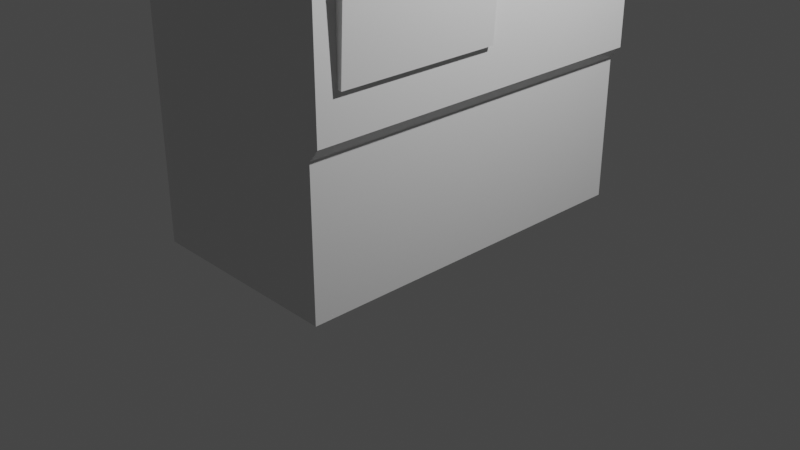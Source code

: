 # Source: TicketMachine.blend  (saved by Blender 3.4.6; exported with 4.5.12 LTS)
import bpy
from mathutils import Matrix  # noqa: F401  (used for matrix-valued properties, if any)

bpy.ops.wm.read_factory_settings(use_empty=True)
scene = bpy.context.scene
scene.name = 'Scene'

# ---- collections
col_collection = bpy.data.collections.new('Collection'); scene.collection.children.link(col_collection)

# ---- materials (node trees are filled in below, after node groups)
mat_material = bpy.data.materials.new('Material')
mat_material.alpha_threshold = 0.0
mat_material.use_transparent_shadow = False
mat_material.roughness = 0.5
mat_material.line_color = (0.0, 0.0, 0.0, 1.0)

# ---- material node trees
mat_material.use_nodes = True; mat_material.node_tree.nodes.clear()
_N = mat_material.node_tree.nodes; _L = mat_material.node_tree.links
n0 = _N.new('ShaderNodeOutputMaterial'); n0.name = 'Material Output'; n0.location = (300, 300)
n1 = _N.new('ShaderNodeBsdfPrincipled'); n1.name = 'Principled BSDF'; n1.location = (10, 300)
n1.distribution = 'GGX'
n1.subsurface_method = 'RANDOM_WALK_SKIN'
n1.inputs[3].default_value = 1.45
n1.inputs[27].default_value = (0.0, 0.0, 0.0, 1.0)
n1.inputs[28].default_value = 1.0
_L.new(n1.outputs[0], n0.inputs[0])
n0.is_active_output = True

# ---- world
world_world = bpy.data.worlds.new('World'); scene.world = world_world
world_world.use_nodes = True; world_world.node_tree.nodes.clear()
_N = world_world.node_tree.nodes; _L = world_world.node_tree.links
n0 = _N.new('ShaderNodeOutputWorld'); n0.name = 'World Output'; n0.location = (300, 300)
n1 = _N.new('ShaderNodeBackground'); n1.name = 'Background'; n1.location = (10, 300)
n1.inputs[0].default_value = (0.05088, 0.05088, 0.05088, 1.0)
_L.new(n1.outputs[0], n0.inputs[0])
n0.is_active_output = True
world_world.color = (0.05088, 0.05088, 0.05088)
world_world.use_sun_shadow = False
world_world.sun_shadow_jitter_overblur = 0.0

# ---- cameras
cam_camera = bpy.data.cameras.new('Camera')
cam_camera.clip_end = 100.0
cam_camera.ortho_scale = 7.314

# ---- lights
light_light = bpy.data.lights.new('Light', 'POINT')
light_light.transmission_factor = 0.0
light_light.energy = 1000.0
light_light.shadow_soft_size = 0.1
light_light.shadow_maximum_resolution = 0.006
light_light.use_absolute_resolution = True

# ---- meshes
me_cube = bpy.data.meshes.new('Cube')
me_cube.from_pydata([(1.132, 1.935, 7.23), (-1.132, -1.935, 1.509), (1.132, -1.935, 7.23), (1.027, -1.935, 0.0), (-1.132, 1.935, 7.23), (-1.132, 1.935, 0.0), (-1.132, -1.935, 7.23), (-1.132, -1.935, 0.0), (1.132, 1.935, 6.673), (-1.132, -1.935, 6.673), (1.132, -1.935, 6.673), (-1.132, 1.935, 6.673), (1.681, 1.935, 7.23), (1.681, -1.935, 7.23), (1.681, 1.935, 6.673), (1.681, -1.935, 6.673), (1.132, 1.935, 4.891), (1.132, -1.935, 4.891), (-1.132, 1.935, 4.891), (-1.132, -1.935, 4.891), (1.132, 1.935, 3.282), (1.132, -1.935, 3.282), (-1.132, 1.935, 3.282), (-1.132, -1.935, 3.282), (-1.132, 0.0, 0.0), (1.132, 0.0, 7.23), (-1.132, 0.0, 7.23), (-1.132, 1.461, 1.509), (1.132, 0.0, 6.673), (-1.132, 0.0, 6.673), (1.681, 0.0, 7.23), (1.681, 0.0, 6.673), (1.132, 0.0, 4.891), (-1.132, 0.0, 4.891), (-1.132, 0.0, 3.282), (1.132, 0.0, 3.282), (-1.132, -1.719, 0.0), (1.132, -1.719, 7.23), (1.132, -1.719, 6.673), (1.681, -1.719, 7.23), (1.681, -1.719, 6.673), (1.132, -1.719, 4.891), (1.132, -1.719, 3.282), (-1.132, -1.719, 7.23), (-1.132, 0.6637, 1.509), (-1.132, -1.719, 6.673), (-1.132, -1.719, 4.891), (-1.132, -1.719, 3.282), (0.7826, 0.0, 4.891), (0.9529, 0.0, 3.282), (0.7826, -1.719, 4.891), (0.9529, -1.719, 3.282), (0.9133, 0.8256, 4.363), (0.9133, 1.405, 4.363), (0.8885, 0.8256, 5.046), (0.8885, 1.405, 5.046), (-1.132, 0.6637, 0.0), (1.132, 0.6637, 7.23), (1.132, 0.6637, 6.673), (1.681, 0.6637, 7.23), (1.681, 0.6637, 6.673), (1.132, 0.8256, 5.046), (1.132, 0.8256, 4.363), (-1.132, 0.6637, 7.23), (1.027, 0.6637, 0.0), (-1.132, 0.6637, 6.673), (-1.132, 0.6637, 4.891), (-1.132, 0.6637, 3.282), (-1.132, 1.461, 7.23), (-1.132, -1.719, 1.509), (-1.132, 1.461, 6.673), (-1.132, 1.461, 4.891), (-1.132, 1.461, 3.282), (-1.132, 1.461, 0.0), (1.132, 1.461, 7.23), (1.132, 1.461, 6.673), (1.681, 1.461, 7.23), (1.681, 1.461, 6.673), (1.132, 1.405, 5.046), (1.132, 1.405, 4.363), (1.132, 1.935, 2.085), (1.132, -1.935, 2.085), (-1.132, 1.935, 2.085), (-1.132, -1.935, 2.085), (1.132, 0.0, 2.085), (-1.132, 0.0, 2.085), (-1.132, -1.719, 2.085), (1.132, -1.719, 2.085), (-1.132, 0.6637, 2.085), (1.132, 0.8435, 3.034), (1.132, 1.421, 3.034), (-1.132, 1.461, 2.085), (1.245, 0.0, 3.282), (1.245, -1.719, 3.282), (1.18, 0.0, 2.081), (1.132, 0.8435, 3.568), (1.18, -1.719, 2.081), (1.132, 1.421, 3.568), (1.165, 0.8435, 3.568), (1.165, 0.8435, 3.034), (1.165, 1.421, 3.568), (1.165, 1.421, 3.034), (1.199, 0.8597, 3.553), (1.199, 0.8597, 3.049), (1.199, 1.404, 3.553), (1.199, 1.404, 3.049), (1.226, 0.8951, 3.52), (1.226, 0.8951, 3.082), (1.226, 1.369, 3.52), (1.226, 1.369, 3.082), (1.252, 0.9528, 3.467), (1.252, 0.9528, 3.136), (1.252, 1.311, 3.467), (1.252, 1.311, 3.136), (1.268, 1.008, 3.416), (1.268, 1.008, 3.186), (1.268, 1.256, 3.416), (1.268, 1.256, 3.186), (1.132, 1.935, 1.64), (1.132, -1.935, 1.64), (-1.132, 1.935, 1.64), (1.132, 0.0, 1.64), (-1.132, 0.0, 1.64), (-1.132, -1.719, 1.64), (1.132, -1.719, 1.64), (-1.132, 0.6637, 1.64), (1.132, 0.6637, 1.64), (1.132, 1.441, 1.64), (-1.132, 1.461, 1.64), (-1.132, -1.935, 1.64), (1.027, 1.935, 1.509), (1.027, 1.935, 0.0), (1.027, -1.935, 1.509), (-1.132, 0.0, 1.509), (1.027, 1.461, 0.0), (1.027, -1.719, 0.0), (1.027, 0.0, 0.0), (1.027, 0.0, 1.509), (1.027, -1.719, 1.509), (-1.132, 1.935, 1.509), (1.027, 0.6637, 1.509), (1.027, 1.441, 1.509)], [], [(37, 43, 6, 2), (10, 2, 6, 9), (70, 68, 4, 11), (36, 135, 3, 7), (75, 8, 14, 77), (11, 4, 0, 8), (40, 39, 13, 15), (37, 2, 13, 39), (2, 10, 15, 13), (8, 0, 12, 14), (32, 28, 38, 41), (41, 38, 10, 17), (71, 70, 11, 18), (10, 9, 19, 17), (22, 18, 16, 20), (42, 41, 17, 21), (72, 71, 18, 22), (21, 17, 19, 23), (81, 21, 23, 83), (91, 72, 22, 82), (87, 42, 21, 81), (82, 22, 20, 80), (89, 95, 62, 35, 84), (86, 47, 34, 85), (47, 46, 33, 34), (62, 61, 32, 35), (9, 45, 46, 19), (45, 29, 33, 46), (57, 25, 30, 59), (60, 59, 30, 31), (38, 28, 31, 40), (56, 64, 136, 24), (45, 43, 26, 29), (57, 63, 26, 25), (9, 6, 43, 45), (10, 38, 40, 15), (33, 29, 65, 66), (23, 19, 46, 47), (83, 23, 47, 86), (92, 35, 48), (35, 32, 48, 49), (78, 75, 58, 61), (25, 37, 39, 30), (31, 30, 39, 40), (24, 136, 135, 36), (25, 26, 43, 37), (41, 42, 51, 50), (32, 41, 50, 48), (42, 35, 49, 51), (90, 97, 100, 101), (62, 79, 53, 52), (79, 78, 55, 53), (78, 61, 54, 55), (29, 26, 63, 65), (28, 58, 60, 31), (8, 75, 78, 16), (34, 33, 66, 67), (85, 34, 67, 88), (73, 134, 64, 56), (77, 76, 59, 60), (74, 57, 59, 76), (65, 70, 71, 66), (61, 62, 52, 54), (97, 79, 62, 95), (88, 67, 72, 91), (80, 20, 79, 97, 90), (20, 16, 78, 79), (11, 8, 16, 18), (0, 74, 76, 12), (14, 12, 76, 77), (5, 131, 134, 73), (0, 4, 68, 74), (67, 66, 71, 72), (58, 75, 77, 60), (65, 63, 68, 70), (53, 55, 54, 52), (74, 68, 63, 57), (118, 80, 90, 127), (125, 88, 91, 128), (127, 90, 89, 126), (122, 85, 88, 125), (121, 84, 87, 124), (129, 83, 86, 123), (123, 86, 85, 122), (126, 89, 84, 121), (120, 82, 80, 118), (124, 87, 81, 119), (128, 91, 82, 120), (119, 81, 83, 129), (87, 96, 93, 42), (84, 35, 92, 94), (50, 42, 93), (92, 48, 50, 93), (87, 84, 94, 96), (93, 92, 94, 96), (99, 101, 105, 103), (97, 95, 98, 100), (95, 89, 99, 98), (89, 90, 101, 99), (102, 103, 107, 106), (98, 99, 103, 102), (100, 98, 102, 104), (101, 100, 104, 105), (108, 106, 110, 112), (104, 102, 106, 108), (105, 104, 108, 109), (103, 105, 109, 107), (111, 113, 117, 115), (109, 108, 112, 113), (107, 109, 113, 111), (106, 107, 111, 110), (117, 116, 114, 115), (110, 111, 115, 114), (112, 110, 114, 116), (113, 112, 116, 117), (27, 128, 120, 139), (127, 126, 140, 141), (124, 119, 132, 138), (69, 123, 122, 133), (1, 129, 123, 69), (133, 122, 125, 44), (44, 125, 128, 27), (135, 138, 132, 3), (64, 140, 137, 136), (136, 137, 138, 135), (134, 141, 140, 64), (131, 130, 141, 134), (121, 124, 138, 137), (126, 121, 137, 140), (118, 127, 141, 130), (56, 44, 27, 73), (24, 133, 44, 56), (7, 1, 69, 36), (36, 69, 133, 24), (73, 27, 139, 5), (119, 129, 1, 132), (7, 3, 132, 1), (118, 130, 139, 120), (5, 139, 130, 131), (58, 28, 32, 61)])
_uv = me_cube.uv_layers.new(name='UVMap')
_uv.uv.foreach_set('vector', [0.625, 0.7361, 0.875, 0.7361, 0.875, 0.75, 0.625, 0.75, 0.6057, 0.75, 0.625, 0.75, 0.625, 1.0, 0.6057, 1.0, 0.6057, 0.2194, 0.625, 0.2194, 0.625, 0.25, 0.6057, 0.25, 0.125, 0.7361, 0.375, 0.7361, 0.375, 0.75, 0.125, 0.75, 0.6057, 0.5306, 0.6057, 0.5, 0.6057, 0.5, 0.6057, 0.5306, 0.6057, 0.25, 0.625, 0.25, 0.625, 0.5, 0.6057, 0.5, 0.6057, 0.7361, 0.625, 0.7361, 0.625, 0.75, 0.6057, 0.75, 0.625, 0.7361, 0.625, 0.75, 0.625, 0.75, 0.625, 0.7361, 0.625, 0.75, 0.6057, 0.75, 0.6057, 0.75, 0.625, 0.75, 0.6057, 0.5, 0.625, 0.5, 0.625, 0.5, 0.6057, 0.5, 0.5441, 0.625, 0.6057, 0.625, 0.6057, 0.7361, 0.5441, 0.7361, 0.5441, 0.7361, 0.6057, 0.7361, 0.6057, 0.75, 0.5441, 0.75, 0.5441, 0.2194, 0.6057, 0.2194, 0.6057, 0.25, 0.5441, 0.25, 0.6057, 0.75, 0.6057, 1.0, 0.5441, 1.0, 0.5441, 0.75, 0.4885, 0.25, 0.5441, 0.25, 0.5441, 0.5, 0.4885, 0.5, 0.4885, 0.7361, 0.5441, 0.7361, 0.5441, 0.75, 0.4885, 0.75, 0.4885, 0.2194, 0.5441, 0.2194, 0.5441, 0.25, 0.4885, 0.25, 0.4885, 0.75, 0.5441, 0.75, 0.5441, 1.0, 0.4885, 1.0, 0.4471, 0.75, 0.4885, 0.75, 0.4885, 1.0, 0.4471, 1.0, 0.4471, 0.2194, 0.4885, 0.2194, 0.4885, 0.25, 0.4471, 0.25, 0.4471, 0.7361, 0.4885, 0.7361, 0.4885, 0.75, 0.4471, 0.75, 0.4471, 0.25, 0.4885, 0.25, 0.4885, 0.5, 0.4471, 0.5, 0.4471, 0.5938, 0.4678, 0.5938, 0.4885, 0.5938, 0.4885, 0.625, 0.4471, 0.625, 0.4471, 0.01394, 0.4885, 0.01394, 0.4885, 0.125, 0.4471, 0.125, 0.4885, 0.01394, 0.5441, 0.01394, 0.5441, 0.125, 0.4885, 0.125, 0.4885, 0.5938, 0.5441, 0.5938, 0.5441, 0.625, 0.4885, 0.625, 0.6057, 0.0, 0.6057, 0.01394, 0.5441, 0.01394, 0.5441, 0.0, 0.6057, 0.01394, 0.6057, 0.125, 0.5441, 0.125, 0.5441, 0.01394, 0.625, 0.5938, 0.625, 0.625, 0.625, 0.625, 0.625, 0.5938, 0.6057, 0.5938, 0.625, 0.5938, 0.625, 0.625, 0.6057, 0.625, 0.6057, 0.7361, 0.6057, 0.625, 0.6057, 0.625, 0.6057, 0.7361, 0.125, 0.5938, 0.375, 0.5938, 0.375, 0.625, 0.125, 0.625, 0.6057, 0.01394, 0.625, 0.01394, 0.625, 0.125, 0.6057, 0.125, 0.625, 0.5938, 0.875, 0.5938, 0.875, 0.625, 0.625, 0.625, 0.6057, 0.0, 0.625, 0.0, 0.625, 0.01394, 0.6057, 0.01394, 0.6057, 0.75, 0.6057, 0.7361, 0.6057, 0.7361, 0.6057, 0.75, 0.5441, 0.125, 0.6057, 0.125, 0.6057, 0.1562, 0.5441, 0.1562, 0.4885, 0.0, 0.5441, 0.0, 0.5441, 0.01394, 0.4885, 0.01394, 0.4471, 0.0, 0.4885, 0.0, 0.4885, 0.01394, 0.4471, 0.01394, 0.4885, 0.625, 0.4885, 0.625, 0.5441, 0.625, 0.4885, 0.625, 0.5441, 0.625, 0.5441, 0.625, 0.4885, 0.625, 0.5441, 0.5306, 0.6057, 0.5306, 0.6057, 0.5938, 0.5441, 0.5938, 0.625, 0.625, 0.625, 0.7361, 0.625, 0.7361, 0.625, 0.625, 0.6057, 0.625, 0.625, 0.625, 0.625, 0.7361, 0.6057, 0.7361, 0.125, 0.625, 0.375, 0.625, 0.375, 0.7361, 0.125, 0.7361, 0.625, 0.625, 0.875, 0.625, 0.875, 0.7361, 0.625, 0.7361, 0.5441, 0.7361, 0.4885, 0.7361, 0.4885, 0.7361, 0.5441, 0.7361, 0.5441, 0.625, 0.5441, 0.7361, 0.5441, 0.7361, 0.5441, 0.625, 0.4885, 0.7361, 0.4885, 0.625, 0.4885, 0.625, 0.4885, 0.7361, 0.4471, 0.5306, 0.4678, 0.5306, 0.4678, 0.5306, 0.4471, 0.5306, 0.4885, 0.5938, 0.4885, 0.5306, 0.4885, 0.5306, 0.4885, 0.5938, 0.4885, 0.5306, 0.5441, 0.5306, 0.5441, 0.5306, 0.4885, 0.5306, 0.5441, 0.5306, 0.5441, 0.5938, 0.5441, 0.5938, 0.5441, 0.5306, 0.6057, 0.125, 0.625, 0.125, 0.625, 0.1562, 0.6057, 0.1562, 0.6057, 0.625, 0.6057, 0.5938, 0.6057, 0.5938, 0.6057, 0.625, 0.6057, 0.5, 0.6057, 0.5306, 0.5441, 0.5306, 0.5441, 0.5, 0.4885, 0.125, 0.5441, 0.125, 0.5441, 0.1562, 0.4885, 0.1562, 0.4471, 0.125, 0.4885, 0.125, 0.4885, 0.1562, 0.4471, 0.1562, 0.125, 0.5306, 0.375, 0.5306, 0.375, 0.5938, 0.125, 0.5938, 0.6057, 0.5306, 0.625, 0.5306, 0.625, 0.5938, 0.6057, 0.5938, 0.625, 0.5306, 0.625, 0.5938, 0.625, 0.5938, 0.625, 0.5306, 0.6057, 0.1562, 0.6057, 0.2194, 0.5441, 0.2194, 0.5441, 0.1562, 0.5441, 0.5938, 0.4885, 0.5938, 0.4885, 0.5938, 0.5441, 0.5938, 0.4678, 0.5306, 0.4885, 0.5306, 0.4885, 0.5938, 0.4678, 0.5938, 0.4471, 0.1562, 0.4885, 0.1562, 0.4885, 0.2194, 0.4471, 0.2194, 0.4471, 0.5, 0.4885, 0.5, 0.4885, 0.5306, 0.4678, 0.5306, 0.4471, 0.5306, 0.4885, 0.5, 0.5441, 0.5, 0.5441, 0.5306, 0.4885, 0.5306, 0.6057, 0.25, 0.6057, 0.5, 0.5441, 0.5, 0.5441, 0.25, 0.625, 0.5, 0.625, 0.5306, 0.625, 0.5306, 0.625, 0.5, 0.6057, 0.5, 0.625, 0.5, 0.625, 0.5306, 0.6057, 0.5306, 0.125, 0.5, 0.375, 0.5, 0.375, 0.5306, 0.125, 0.5306, 0.625, 0.5, 0.875, 0.5, 0.875, 0.5306, 0.625, 0.5306, 0.4885, 0.1562, 0.5441, 0.1562, 0.5441, 0.2194, 0.4885, 0.2194, 0.6057, 0.5938, 0.6057, 0.5306, 0.6057, 0.5306, 0.6057, 0.5938, 0.6057, 0.1562, 0.625, 0.1562, 0.625, 0.2194, 0.6057, 0.2194, 0.4885, 0.5306, 0.5441, 0.5306, 0.5441, 0.5938, 0.4885, 0.5938, 0.625, 0.5306, 0.875, 0.5306, 0.875, 0.5938, 0.625, 0.5938, 0.4111, 0.5, 0.4471, 0.5, 0.4471, 0.5306, 0.4111, 0.5306, 0.4111, 0.1562, 0.4471, 0.1562, 0.4471, 0.2194, 0.4111, 0.2194, 0.4111, 0.5306, 0.4471, 0.5306, 0.4471, 0.5938, 0.4111, 0.5938, 0.4111, 0.125, 0.4471, 0.125, 0.4471, 0.1562, 0.4111, 0.1562, 0.4111, 0.625, 0.4471, 0.625, 0.4471, 0.7361, 0.4111, 0.7361, 0.4111, 0.0, 0.4471, 0.0, 0.4471, 0.01394, 0.4111, 0.01394, 0.4111, 0.01394, 0.4471, 0.01394, 0.4471, 0.125, 0.4111, 0.125, 0.4111, 0.5938, 0.4471, 0.5938, 0.4471, 0.625, 0.4111, 0.625, 0.4111, 0.25, 0.4471, 0.25, 0.4471, 0.5, 0.4111, 0.5, 0.4111, 0.7361, 0.4471, 0.7361, 0.4471, 0.75, 0.4111, 0.75, 0.4111, 0.2194, 0.4471, 0.2194, 0.4471, 0.25, 0.4111, 0.25, 0.4111, 0.75, 0.4471, 0.75, 0.4471, 1.0, 0.4111, 1.0, 0.4471, 0.7361, 0.4471, 0.7361, 0.4885, 0.7361, 0.4885, 0.7361, 0.4471, 0.625, 0.4885, 0.625, 0.4885, 0.625, 0.4471, 0.625, 0.5441, 0.7361, 0.4885, 0.7361, 0.4885, 0.7361, 0.4885, 0.625, 0.5441, 0.625, 0.5441, 0.7361, 0.4885, 0.7361, 0.4471, 0.7361, 0.4471, 0.625, 0.4471, 0.625, 0.4471, 0.7361, 0.4885, 0.7361, 0.4885, 0.625, 0.4471, 0.625, 0.4471, 0.7361, 0.4471, 0.5938, 0.4471, 0.5306, 0.4471, 0.5306, 0.4471, 0.5938, 0.4678, 0.5306, 0.4678, 0.5938, 0.4678, 0.5938, 0.4678, 0.5306, 0.4678, 0.5938, 0.4471, 0.5938, 0.4471, 0.5938, 0.4678, 0.5938, 0.4471, 0.5938, 0.4471, 0.5306, 0.4471, 0.5306, 0.4471, 0.5938, 0.4678, 0.5938, 0.4471, 0.5938, 0.4471, 0.5938, 0.4678, 0.5938, 0.4678, 0.5938, 0.4471, 0.5938, 0.4471, 0.5938, 0.4678, 0.5938, 0.4678, 0.5306, 0.4678, 0.5938, 0.4678, 0.5938, 0.4678, 0.5306, 0.4471, 0.5306, 0.4678, 0.5306, 0.4678, 0.5306, 0.4471, 0.5306, 0.4678, 0.5306, 0.4678, 0.5938, 0.4678, 0.5938, 0.4678, 0.5306, 0.4678, 0.5306, 0.4678, 0.5938, 0.4678, 0.5938, 0.4678, 0.5306, 0.4471, 0.5306, 0.4678, 0.5306, 0.4678, 0.5306, 0.4471, 0.5306, 0.4471, 0.5938, 0.4471, 0.5306, 0.4471, 0.5306, 0.4471, 0.5938, 0.4471, 0.5938, 0.4471, 0.5306, 0.4471, 0.5306, 0.4471, 0.5938, 0.4471, 0.5306, 0.4678, 0.5306, 0.4678, 0.5306, 0.4471, 0.5306, 0.4471, 0.5938, 0.4471, 0.5306, 0.4471, 0.5306, 0.4471, 0.5938, 0.4678, 0.5938, 0.4471, 0.5938, 0.4471, 0.5938, 0.4678, 0.5938, 0.4471, 0.5306, 0.4678, 0.5306, 0.4678, 0.5938, 0.4471, 0.5938, 0.4678, 0.5938, 0.4471, 0.5938, 0.4471, 0.5938, 0.4678, 0.5938, 0.4678, 0.5306, 0.4678, 0.5938, 0.4678, 0.5938, 0.4678, 0.5306, 0.4471, 0.5306, 0.4678, 0.5306, 0.4678, 0.5306, 0.4471, 0.5306, 0.4089, 0.2194, 0.4111, 0.2194, 0.4111, 0.25, 0.4089, 0.25, 0.4111, 0.5306, 0.4111, 0.5938, 0.4111, 0.5938, 0.4111, 0.5306, 0.4111, 0.7361, 0.4111, 0.75, 0.4111, 0.75, 0.4111, 0.7361, 0.4089, 0.01394, 0.4111, 0.01394, 0.4111, 0.125, 0.4089, 0.125, 0.4089, 0.0, 0.4111, 0.0, 0.4111, 0.01394, 0.4089, 0.01394, 0.4089, 0.125, 0.4111, 0.125, 0.4111, 0.1562, 0.4089, 0.1562, 0.4089, 0.1562, 0.4111, 0.1562, 0.4111, 0.2194, 0.4089, 0.2194, 0.375, 0.7361, 0.4111, 0.7361, 0.4111, 0.75, 0.375, 0.75, 0.375, 0.5938, 0.4111, 0.5938, 0.4111, 0.625, 0.375, 0.625, 0.375, 0.625, 0.4111, 0.625, 0.4111, 0.7361, 0.375, 0.7361, 0.375, 0.5306, 0.4111, 0.5306, 0.4111, 0.5938, 0.375, 0.5938, 0.375, 0.5, 0.4111, 0.5, 0.4111, 0.5306, 0.375, 0.5306, 0.4111, 0.625, 0.4111, 0.7361, 0.4111, 0.7361, 0.4111, 0.625, 0.4111, 0.5938, 0.4111, 0.625, 0.4111, 0.625, 0.4111, 0.5938, 0.4111, 0.5, 0.4111, 0.5306, 0.4111, 0.5306, 0.4111, 0.5, 0.375, 0.1562, 0.4089, 0.1562, 0.4089, 0.2194, 0.375, 0.2194, 0.375, 0.125, 0.4089, 0.125, 0.4089, 0.1562, 0.375, 0.1562, 0.375, 0.0, 0.4089, 0.0, 0.4089, 0.01394, 0.375, 0.01394, 0.375, 0.01394, 0.4089, 0.01394, 0.4089, 0.125, 0.375, 0.125, 0.375, 0.2194, 0.4089, 0.2194, 0.4089, 0.25, 0.375, 0.25, 0.4111, 0.75, 0.4111, 1.0, 0.4089, 0.0, 0.4111, 0.75, 0.375, 0.0, 0.375, 0.75, 0.4111, 0.75, 0.4089, 0.0, 0.4111, 0.5, 0.4111, 0.5, 0.4089, 0.25, 0.4111, 0.25, 0.125, 0.5, 0.4089, 0.25, 0.4111, 0.5, 0.375, 0.5, 0.6057, 0.5938, 0.6057, 0.625, 0.5441, 0.625, 0.5441, 0.5938])
me_cube.materials.append(mat_material)
me_cube.use_mirror_vertex_groups = False
me_cube.update()

# ---- objects
ob_cube = bpy.data.objects.new('Cube', me_cube)
ob_light = bpy.data.objects.new('Light', light_light)
ob_camera = bpy.data.objects.new('Camera', cam_camera)

# ---- transforms, parenting, visibility, modifiers, constraints
ob_cube.location = (0.0, 0.0, 0.0)
ob_cube.lock_rotations_4d = False
ob_cube.empty_display_type = 'ARROWS'
ob_cube.lineart.crease_threshold = 0.0
ob_light.location = (4.076, 1.005, 5.904)
ob_light.rotation_euler = (0.6503, 0.05522, 1.866)
ob_light.lock_rotations_4d = False
ob_light.empty_display_type = 'ARROWS'
ob_light.color = (0.0, 0.0, 0.0, 0.0)
ob_light.lineart.crease_threshold = 0.0
ob_camera.location = (7.359, -6.926, 4.958)
ob_camera.rotation_euler = (1.109, 0.0, 0.8149)
ob_camera.lock_rotations_4d = False
ob_camera.empty_display_type = 'ARROWS'
ob_camera.color = (0.0, 0.0, 0.0, 0.0)
ob_camera.display_type = 'WIRE'
ob_camera.lineart.crease_threshold = 0.0

# ---- collection membership
col_collection.objects.link(ob_cube)
col_collection.objects.link(ob_light)
col_collection.objects.link(ob_camera)

# ---- scene / render settings (as saved in the file)
scene.camera = ob_camera
scene.frame_start = 1; scene.frame_end = 250; scene.frame_set(21)
scene.render.engine = 'BLENDER_EEVEE_NEXT'
scene.cycles.sampling_pattern = 'TABULATED_SOBOL'
scene.cycles.use_light_tree = False
scene.view_settings.view_transform = 'Filmic'
bpy.context.view_layer.update()
